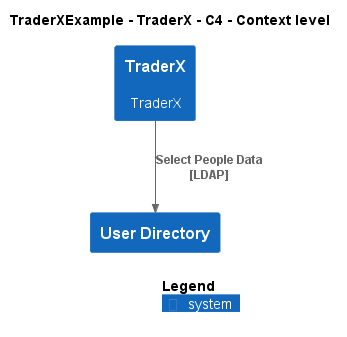

The diagram above was rendered by PlantUML. Its source (embedded in the PNG):
@startuml
!include ..\..\..\.c4s\C4_Context.puml

AddElementTag("c4interflow:lifecycle:new", $bgColor=green, $fontColor=#ffffff, $borderColor=green, $shadowing="False")
AddElementTag("c4interflow:lifecycle:changed", $bgColor=orange, $fontColor=#ffffff, $borderColor=orange, $shadowing="False")
AddElementTag("c4interflow:lifecycle:removed", $bgColor=red, $fontColor=#ffffff, $borderColor=red, $shadowing="False")

AddRelTag("c4interflow:lifecycle:new", $textColor=green, $lineColor=green)
AddRelTag("c4interflow:lifecycle:changed", $textColor=orange, $lineColor=orange)
AddRelTag("c4interflow:lifecycle:removed", $textColor=red, $lineColor=red)

SHOW_PERSON_PORTRAIT()
LAYOUT_TOP_DOWN()

skinparam linetype polyline

title TraderXExample - TraderX - C4 - Context level

System(TraderXExample.SoftwareSystems.TraderX, "TraderX", "TraderX")
System(TraderXExample.SoftwareSystems.UserDirectory, "User Directory", "")

Rel(TraderXExample.SoftwareSystems.TraderX, TraderXExample.SoftwareSystems.UserDirectory, "Select People Data\n[LDAP]", $tags='protocol:ldap')


SHOW_LEGEND()
@enduml